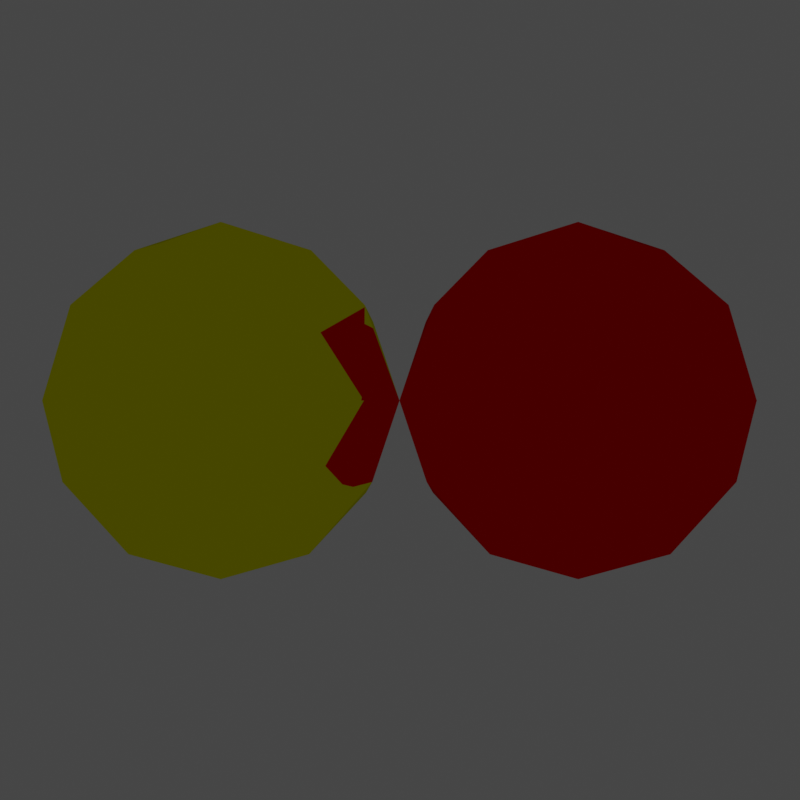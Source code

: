 # Source: scene.blend  (saved by Blender 2.93.20; exported with 4.5.12 LTS)
import bpy
from mathutils import Matrix  # noqa: F401  (used for matrix-valued properties, if any)

bpy.ops.wm.read_factory_settings(use_empty=True)
scene = bpy.context.scene
scene.name = 'Scene'

# ---- collections
col_collection = bpy.data.collections.new('Collection'); scene.collection.children.link(col_collection)

# ---- materials (node trees are filled in below, after node groups)
mat_material = bpy.data.materials.new('Material')
mat_material.alpha_threshold = 0.0
mat_material.line_color = (0.0, 0.0, 0.0, 1.0)
mat_material_001 = bpy.data.materials.new('Material.001')
mat_material_001.alpha_threshold = 0.0
mat_material_001.line_color = (0.0, 0.0, 0.0, 1.0)

# ---- material node trees
mat_material.use_nodes = True; mat_material.node_tree.nodes.clear()
_N = mat_material.node_tree.nodes; _L = mat_material.node_tree.links
n0 = _N.new('ShaderNodeOutputMaterial'); n0.name = 'Material Output'; n0.location = (300, 300)
n1 = _N.new('ShaderNodeBsdfAnisotropic'); n1.name = 'Glossy BSDF'; n1.location = (109, 255)
n1.distribution = 'GGX'
n1.inputs[0].default_value = (1.0, 0.0, 0.0, 1.0)
n1.inputs[1].default_value = 0.0
_L.new(n1.outputs[0], n0.inputs[0])
n0.is_active_output = True
mat_material_001.use_nodes = True; mat_material_001.node_tree.nodes.clear()
_N = mat_material_001.node_tree.nodes; _L = mat_material_001.node_tree.links
n0 = _N.new('ShaderNodeOutputMaterial'); n0.name = 'Material Output'; n0.location = (300, 300)
n1 = _N.new('ShaderNodeBsdfAnisotropic'); n1.name = 'Glossy BSDF'; n1.location = (109, 255)
n1.distribution = 'GGX'
n1.inputs[0].default_value = (1.0, 1.0, 0.0, 1.0)
n1.inputs[1].default_value = 0.0
_L.new(n1.outputs[0], n0.inputs[0])
n0.is_active_output = True

# ---- world
world_world = bpy.data.worlds.new('World'); scene.world = world_world
world_world.use_nodes = True; world_world.node_tree.nodes.clear()
_N = world_world.node_tree.nodes; _L = world_world.node_tree.links
n0 = _N.new('ShaderNodeOutputWorld'); n0.name = 'World Output'; n0.location = (300, 300)
n1 = _N.new('ShaderNodeBackground'); n1.name = 'Background'; n1.location = (10, 300)
n1.inputs[0].default_value = (0.05088, 0.05088, 0.05088, 1.0)
_L.new(n1.outputs[0], n0.inputs[0])
n0.is_active_output = True
world_world.color = (0.05088, 0.05088, 0.05088)
world_world.use_sun_shadow = False
world_world.sun_shadow_jitter_overblur = 0.0

# ---- cameras
cam_camera = bpy.data.cameras.new('Camera')
cam_camera.clip_end = 100.0
cam_camera.lens = 117.0
cam_camera.ortho_scale = 7.314

# ---- lights
light_light = bpy.data.lights.new('Light', 'POINT')
light_light.transmission_factor = 0.0
light_light.energy = 1000.0
light_light.shadow_soft_size = 0.1
light_light.shadow_maximum_resolution = 0.006
light_light.use_absolute_resolution = True

# ---- meshes
me_plane = bpy.data.meshes.new('Plane')
me_plane.from_pydata([(0.0, 0.0, 0.0), (233.0, 36.0, 36.0), (233.0, -36.0, 36.0), (233.0, -36.0, -36.0), (233.0, 36.0, -36.0)], [(0, 1)], [(2, 3, 4, 1)])
_uv = me_plane.uv_layers.new(name='UVMap')
_uv.uv.foreach_set('vector', [0.0, 0.0, 0.0, 0.0, 0.0, 0.0, 0.0, 0.0])
me_plane.use_remesh_fix_poles = True
me_plane.use_remesh_preserve_attributes = False
me_plane.update()
me_icosphere = bpy.data.meshes.new('Icosphere')
me_icosphere.from_pydata([(0.0, 0.0, -1.0), (0.7236, -0.5257, -0.4472), (-0.2764, -0.8506, -0.4472), (-0.8944, 0.0, -0.4472), (-0.2764, 0.8506, -0.4472), (0.7236, 0.5257, -0.4472), (0.2764, -0.8506, 0.4472), (-0.7236, -0.5257, 0.4472), (-0.7236, 0.5257, 0.4472), (0.2764, 0.8506, 0.4472), (0.8944, 0.0, 0.4472), (0.0, 0.0, 1.0), (-0.1625, -0.5, -0.8507), (0.4253, -0.309, -0.8507), (0.2629, -0.809, -0.5257), (0.8506, 0.0, -0.5257), (0.4253, 0.309, -0.8507), (-0.5257, 0.0, -0.8507), (-0.6882, -0.5, -0.5257), (-0.1625, 0.5, -0.8507), (-0.6882, 0.5, -0.5257), (0.2629, 0.809, -0.5257), (0.9511, -0.309, 0.0), (0.9511, 0.309, 0.0), (0.0, -1.0, 0.0), (0.5878, -0.809, 0.0), (-0.9511, -0.309, 0.0), (-0.5878, -0.809, 0.0), (-0.5878, 0.809, 0.0), (-0.9511, 0.309, 0.0), (0.5878, 0.809, 0.0), (0.0, 1.0, 0.0), (0.6882, -0.5, 0.5257), (-0.2629, -0.809, 0.5257), (-0.8506, 0.0, 0.5257), (-0.2629, 0.809, 0.5257), (0.6882, 0.5, 0.5257), (0.1625, -0.5, 0.8507), (0.5257, 0.0, 0.8507), (-0.4253, -0.309, 0.8507), (-0.4253, 0.309, 0.8507), (0.1625, 0.5, 0.8507)], [], [(0, 13, 12), (1, 13, 15), (0, 12, 17), (0, 17, 19), (0, 19, 16), (1, 15, 22), (2, 14, 24), (3, 18, 26), (4, 20, 28), (5, 21, 30), (1, 22, 25), (2, 24, 27), (3, 26, 29), (4, 28, 31), (5, 30, 23), (6, 32, 37), (7, 33, 39), (8, 34, 40), (9, 35, 41), (10, 36, 38), (38, 41, 11), (38, 36, 41), (36, 9, 41), (41, 40, 11), (41, 35, 40), (35, 8, 40), (40, 39, 11), (40, 34, 39), (34, 7, 39), (39, 37, 11), (39, 33, 37), (33, 6, 37), (37, 38, 11), (37, 32, 38), (32, 10, 38), (23, 36, 10), (23, 30, 36), (30, 9, 36), (31, 35, 9), (31, 28, 35), (28, 8, 35), (29, 34, 8), (29, 26, 34), (26, 7, 34), (27, 33, 7), (27, 24, 33), (24, 6, 33), (25, 32, 6), (25, 22, 32), (22, 10, 32), (30, 31, 9), (30, 21, 31), (21, 4, 31), (28, 29, 8), (28, 20, 29), (20, 3, 29), (26, 27, 7), (26, 18, 27), (18, 2, 27), (24, 25, 6), (24, 14, 25), (14, 1, 25), (22, 23, 10), (22, 15, 23), (15, 5, 23), (16, 21, 5), (16, 19, 21), (19, 4, 21), (19, 20, 4), (19, 17, 20), (17, 3, 20), (17, 18, 3), (17, 12, 18), (12, 2, 18), (15, 16, 5), (15, 13, 16), (13, 0, 16), (12, 14, 2), (12, 13, 14), (13, 1, 14)])
_uv = me_icosphere.uv_layers.new(name='UVMap')
_uv.uv.foreach_set('vector', [0.9782, 0.4612, 0.8842, 0.4249, 0.9782, 0.3605, 0.9409, 0.6675, 0.9409, 0.7682, 0.8469, 0.7038, 0.2013, 0.6353, 0.2844, 0.5783, 0.2844, 0.6922, 0.8453, 0.9728, 0.7513, 0.9365, 0.8453, 0.8721, 0.4864, 0.6353, 0.5695, 0.5783, 0.5695, 0.6922, 0.8453, 0.6659, 0.7513, 0.6295, 0.8453, 0.5651, 0.7871, 0.4612, 0.6931, 0.4249, 0.7871, 0.3605, 0.491, 0.6938, 0.491, 0.7946, 0.3971, 0.7301, 0.596, 0.3605, 0.596, 0.4612, 0.502, 0.3968, 0.502, 0.1733, 0.5851, 0.1163, 0.5851, 0.2302, 0.7498, 0.5651, 0.7498, 0.6659, 0.6558, 0.6015, 0.7653, 0.2318, 0.7653, 0.3325, 0.6714, 0.2681, 0.9409, 0.4628, 0.9409, 0.5635, 0.8469, 0.4991, 0.7653, 0.0007957, 0.7653, 0.1015, 0.6714, 0.03712, 0.7498, 0.5635, 0.6558, 0.5272, 0.7498, 0.4628, 0.3955, 0.6938, 0.3955, 0.7946, 0.3015, 0.7301, 0.09475, 0.7961, 0.09475, 0.8969, 0.0007957, 0.8325, 0.9564, 0.217, 0.8625, 0.1807, 0.9564, 0.1163, 0.8609, 0.3325, 0.7669, 0.2962, 0.8609, 0.2318, 0.491, 0.8969, 0.3971, 0.8606, 0.491, 0.7961, 0.8625, 0.0652, 0.9564, 0.0007957, 0.9564, 0.1015, 0.4002, 0.0007957, 0.4002, 0.1147, 0.3015, 0.05775, 0.101, 0.7301, 0.195, 0.6938, 0.195, 0.7946, 0.3846, 0.5783, 0.3846, 0.6922, 0.3015, 0.6353, 0.4018, 0.1733, 0.5004, 0.1163, 0.5004, 0.2302, 0.7887, 0.3968, 0.8826, 0.3605, 0.8826, 0.4612, 0.0007957, 0.9629, 0.09475, 0.8985, 0.09475, 0.9992, 0.5004, 0.3473, 0.5004, 0.4612, 0.4018, 0.4043, 0.8625, 0.2681, 0.9564, 0.2318, 0.9564, 0.3325, 0.1841, 0.5783, 0.1841, 0.6922, 0.101, 0.6353, 0.3015, 0.2888, 0.4002, 0.2318, 0.4002, 0.3457, 0.7498, 0.7698, 0.7498, 0.8705, 0.6558, 0.8342, 0.7498, 0.9728, 0.6558, 0.9084, 0.7498, 0.8721, 0.0007957, 0.4043, 0.09945, 0.3473, 0.09945, 0.4612, 0.3015, 0.8325, 0.3955, 0.7961, 0.3955, 0.8969, 0.7513, 0.5272, 0.8453, 0.4628, 0.8453, 0.5635, 0.1997, 0.1147, 0.101, 0.05775, 0.1997, 0.0007957, 0.08388, 0.5767, 0.0007957, 0.5198, 0.08388, 0.4628, 0.6542, 0.4628, 0.6542, 0.5767, 0.5711, 0.5198, 0.2999, 0.2302, 0.2013, 0.1733, 0.2999, 0.1163, 0.5851, 0.3457, 0.502, 0.2888, 0.5851, 0.2318, 0.7669, 0.0652, 0.8609, 0.0007957, 0.8609, 0.1015, 0.09945, 0.3457, 0.0007957, 0.2888, 0.09945, 0.2318, 0.7669, 0.1526, 0.8609, 0.1163, 0.8609, 0.217, 0.7498, 0.7682, 0.6558, 0.7038, 0.7498, 0.6675, 0.1997, 0.2318, 0.1997, 0.3457, 0.101, 0.2888, 0.0007957, 0.7301, 0.09475, 0.6938, 0.09475, 0.7946, 0.5976, 0.4249, 0.6915, 0.3605, 0.6915, 0.4612, 0.09945, 0.2302, 0.0007957, 0.1733, 0.09945, 0.1163, 0.6698, 0.3457, 0.5867, 0.2888, 0.6698, 0.2318, 0.4849, 0.4628, 0.4849, 0.5767, 0.4018, 0.5198, 0.2999, 0.3457, 0.2013, 0.2888, 0.2999, 0.2318, 0.6698, 0.2302, 0.5867, 0.1733, 0.6698, 0.1163, 0.3846, 0.4628, 0.3846, 0.5767, 0.3015, 0.5198, 0.2013, 0.05775, 0.2999, 0.0007957, 0.2999, 0.1147, 0.5866, 0.6938, 0.5866, 0.7946, 0.4926, 0.7582, 0.2844, 0.4628, 0.2844, 0.5767, 0.2013, 0.5198, 0.09945, 0.1147, 0.0007957, 0.05775, 0.09945, 0.0007957, 0.1841, 0.5767, 0.101, 0.5198, 0.1841, 0.4628, 0.7653, 0.217, 0.6714, 0.1526, 0.7653, 0.1163, 0.101, 0.1733, 0.1997, 0.1163, 0.1997, 0.2302, 0.5695, 0.5767, 0.4864, 0.5198, 0.5695, 0.4628, 0.9409, 0.6659, 0.8469, 0.6015, 0.9409, 0.5651, 0.4002, 0.1163, 0.4002, 0.2302, 0.3015, 0.1733, 0.8453, 0.6675, 0.8453, 0.7682, 0.7513, 0.7319, 0.195, 0.8969, 0.101, 0.8325, 0.195, 0.7961, 0.3015, 0.4043, 0.4002, 0.3473, 0.4002, 0.4612, 0.7513, 0.8061, 0.8453, 0.7698, 0.8453, 0.8705, 0.2952, 0.7946, 0.2013, 0.7301, 0.2952, 0.6938, 0.1997, 0.3473, 0.1997, 0.4612, 0.101, 0.4043, 0.2013, 0.8325, 0.2952, 0.7961, 0.2952, 0.8969, 0.5866, 0.8969, 0.4926, 0.8325, 0.5866, 0.7961, 0.2999, 0.3473, 0.2999, 0.4612, 0.2013, 0.4043, 0.5851, 0.1147, 0.502, 0.05775, 0.5851, 0.0007957, 0.4849, 0.5783, 0.4849, 0.6922, 0.4018, 0.6353, 0.5004, 0.3457, 0.4018, 0.2888, 0.5004, 0.2318, 0.195, 0.8985, 0.195, 0.9992, 0.101, 0.9629, 0.6698, 0.0007957, 0.6698, 0.1147, 0.5867, 0.05775, 0.5004, 0.1147, 0.4018, 0.05775, 0.5004, 0.0007957, 0.08388, 0.6922, 0.0007957, 0.6353, 0.08388, 0.5783])
me_icosphere.materials.append(mat_material)
me_icosphere.use_remesh_fix_poles = True
me_icosphere.use_remesh_preserve_attributes = False
me_icosphere.update()
me_icosphere_002 = bpy.data.meshes.new('Icosphere.002')
me_icosphere_002.from_pydata([(0.0, 0.0, -1.0), (0.7236, -0.5257, -0.4472), (-0.2764, -0.8506, -0.4472), (-0.8944, 0.0, -0.4472), (-0.2764, 0.8506, -0.4472), (0.7236, 0.5257, -0.4472), (0.2764, -0.8506, 0.4472), (-0.7236, -0.5257, 0.4472), (-0.7236, 0.5257, 0.4472), (0.2764, 0.8506, 0.4472), (0.8944, 0.0, 0.4472), (0.0, 0.0, 1.0), (-0.1625, -0.5, -0.8507), (0.4253, -0.309, -0.8507), (0.2629, -0.809, -0.5257), (0.8506, 0.0, -0.5257), (0.4253, 0.309, -0.8507), (-0.5257, 0.0, -0.8507), (-0.6882, -0.5, -0.5257), (-0.1625, 0.5, -0.8507), (-0.6882, 0.5, -0.5257), (0.2629, 0.809, -0.5257), (0.9511, -0.309, 0.0), (0.9511, 0.309, 0.0), (0.0, -1.0, 0.0), (0.5878, -0.809, 0.0), (-0.9511, -0.309, 0.0), (-0.5878, -0.809, 0.0), (-0.5878, 0.809, 0.0), (-0.9511, 0.309, 0.0), (0.5878, 0.809, 0.0), (0.0, 1.0, 0.0), (0.6882, -0.5, 0.5257), (-0.2629, -0.809, 0.5257), (-0.8506, 0.0, 0.5257), (-0.2629, 0.809, 0.5257), (0.6882, 0.5, 0.5257), (0.1625, -0.5, 0.8507), (0.5257, 0.0, 0.8507), (-0.4253, -0.309, 0.8507), (-0.4253, 0.309, 0.8507), (0.1625, 0.5, 0.8507)], [], [(0, 13, 12), (1, 13, 15), (0, 12, 17), (0, 17, 19), (0, 19, 16), (1, 15, 22), (2, 14, 24), (3, 18, 26), (4, 20, 28), (5, 21, 30), (1, 22, 25), (2, 24, 27), (3, 26, 29), (4, 28, 31), (5, 30, 23), (6, 32, 37), (7, 33, 39), (8, 34, 40), (9, 35, 41), (10, 36, 38), (38, 41, 11), (38, 36, 41), (36, 9, 41), (41, 40, 11), (41, 35, 40), (35, 8, 40), (40, 39, 11), (40, 34, 39), (34, 7, 39), (39, 37, 11), (39, 33, 37), (33, 6, 37), (37, 38, 11), (37, 32, 38), (32, 10, 38), (23, 36, 10), (23, 30, 36), (30, 9, 36), (31, 35, 9), (31, 28, 35), (28, 8, 35), (29, 34, 8), (29, 26, 34), (26, 7, 34), (27, 33, 7), (27, 24, 33), (24, 6, 33), (25, 32, 6), (25, 22, 32), (22, 10, 32), (30, 31, 9), (30, 21, 31), (21, 4, 31), (28, 29, 8), (28, 20, 29), (20, 3, 29), (26, 27, 7), (26, 18, 27), (18, 2, 27), (24, 25, 6), (24, 14, 25), (14, 1, 25), (22, 23, 10), (22, 15, 23), (15, 5, 23), (16, 21, 5), (16, 19, 21), (19, 4, 21), (19, 20, 4), (19, 17, 20), (17, 3, 20), (17, 18, 3), (17, 12, 18), (12, 2, 18), (15, 16, 5), (15, 13, 16), (13, 0, 16), (12, 14, 2), (12, 13, 14), (13, 1, 14)])
_uv = me_icosphere_002.uv_layers.new(name='UVMap')
_uv.uv.foreach_set('vector', [0.9782, 0.4612, 0.8842, 0.4249, 0.9782, 0.3605, 0.9409, 0.6675, 0.9409, 0.7682, 0.8469, 0.7038, 0.2013, 0.6353, 0.2844, 0.5783, 0.2844, 0.6922, 0.8453, 0.9728, 0.7513, 0.9365, 0.8453, 0.8721, 0.4864, 0.6353, 0.5695, 0.5783, 0.5695, 0.6922, 0.8453, 0.6659, 0.7513, 0.6295, 0.8453, 0.5651, 0.7871, 0.4612, 0.6931, 0.4249, 0.7871, 0.3605, 0.491, 0.6938, 0.491, 0.7946, 0.3971, 0.7301, 0.596, 0.3605, 0.596, 0.4612, 0.502, 0.3968, 0.502, 0.1733, 0.5851, 0.1163, 0.5851, 0.2302, 0.7498, 0.5651, 0.7498, 0.6659, 0.6558, 0.6015, 0.7653, 0.2318, 0.7653, 0.3325, 0.6714, 0.2681, 0.9409, 0.4628, 0.9409, 0.5635, 0.8469, 0.4991, 0.7653, 0.0007957, 0.7653, 0.1015, 0.6714, 0.03712, 0.7498, 0.5635, 0.6558, 0.5272, 0.7498, 0.4628, 0.3955, 0.6938, 0.3955, 0.7946, 0.3015, 0.7301, 0.09475, 0.7961, 0.09475, 0.8969, 0.0007957, 0.8325, 0.9564, 0.217, 0.8625, 0.1807, 0.9564, 0.1163, 0.8609, 0.3325, 0.7669, 0.2962, 0.8609, 0.2318, 0.491, 0.8969, 0.3971, 0.8606, 0.491, 0.7961, 0.8625, 0.0652, 0.9564, 0.0007957, 0.9564, 0.1015, 0.4002, 0.0007957, 0.4002, 0.1147, 0.3015, 0.05775, 0.101, 0.7301, 0.195, 0.6938, 0.195, 0.7946, 0.3846, 0.5783, 0.3846, 0.6922, 0.3015, 0.6353, 0.4018, 0.1733, 0.5004, 0.1163, 0.5004, 0.2302, 0.7887, 0.3968, 0.8826, 0.3605, 0.8826, 0.4612, 0.0007957, 0.9629, 0.09475, 0.8985, 0.09475, 0.9992, 0.5004, 0.3473, 0.5004, 0.4612, 0.4018, 0.4043, 0.8625, 0.2681, 0.9564, 0.2318, 0.9564, 0.3325, 0.1841, 0.5783, 0.1841, 0.6922, 0.101, 0.6353, 0.3015, 0.2888, 0.4002, 0.2318, 0.4002, 0.3457, 0.7498, 0.7698, 0.7498, 0.8705, 0.6558, 0.8342, 0.7498, 0.9728, 0.6558, 0.9084, 0.7498, 0.8721, 0.0007957, 0.4043, 0.09945, 0.3473, 0.09945, 0.4612, 0.3015, 0.8325, 0.3955, 0.7961, 0.3955, 0.8969, 0.7513, 0.5272, 0.8453, 0.4628, 0.8453, 0.5635, 0.1997, 0.1147, 0.101, 0.05775, 0.1997, 0.0007957, 0.08388, 0.5767, 0.0007957, 0.5198, 0.08388, 0.4628, 0.6542, 0.4628, 0.6542, 0.5767, 0.5711, 0.5198, 0.2999, 0.2302, 0.2013, 0.1733, 0.2999, 0.1163, 0.5851, 0.3457, 0.502, 0.2888, 0.5851, 0.2318, 0.7669, 0.0652, 0.8609, 0.0007957, 0.8609, 0.1015, 0.09945, 0.3457, 0.0007957, 0.2888, 0.09945, 0.2318, 0.7669, 0.1526, 0.8609, 0.1163, 0.8609, 0.217, 0.7498, 0.7682, 0.6558, 0.7038, 0.7498, 0.6675, 0.1997, 0.2318, 0.1997, 0.3457, 0.101, 0.2888, 0.0007957, 0.7301, 0.09475, 0.6938, 0.09475, 0.7946, 0.5976, 0.4249, 0.6915, 0.3605, 0.6915, 0.4612, 0.09945, 0.2302, 0.0007957, 0.1733, 0.09945, 0.1163, 0.6698, 0.3457, 0.5867, 0.2888, 0.6698, 0.2318, 0.4849, 0.4628, 0.4849, 0.5767, 0.4018, 0.5198, 0.2999, 0.3457, 0.2013, 0.2888, 0.2999, 0.2318, 0.6698, 0.2302, 0.5867, 0.1733, 0.6698, 0.1163, 0.3846, 0.4628, 0.3846, 0.5767, 0.3015, 0.5198, 0.2013, 0.05775, 0.2999, 0.0007957, 0.2999, 0.1147, 0.5866, 0.6938, 0.5866, 0.7946, 0.4926, 0.7582, 0.2844, 0.4628, 0.2844, 0.5767, 0.2013, 0.5198, 0.09945, 0.1147, 0.0007957, 0.05775, 0.09945, 0.0007957, 0.1841, 0.5767, 0.101, 0.5198, 0.1841, 0.4628, 0.7653, 0.217, 0.6714, 0.1526, 0.7653, 0.1163, 0.101, 0.1733, 0.1997, 0.1163, 0.1997, 0.2302, 0.5695, 0.5767, 0.4864, 0.5198, 0.5695, 0.4628, 0.9409, 0.6659, 0.8469, 0.6015, 0.9409, 0.5651, 0.4002, 0.1163, 0.4002, 0.2302, 0.3015, 0.1733, 0.8453, 0.6675, 0.8453, 0.7682, 0.7513, 0.7319, 0.195, 0.8969, 0.101, 0.8325, 0.195, 0.7961, 0.3015, 0.4043, 0.4002, 0.3473, 0.4002, 0.4612, 0.7513, 0.8061, 0.8453, 0.7698, 0.8453, 0.8705, 0.2952, 0.7946, 0.2013, 0.7301, 0.2952, 0.6938, 0.1997, 0.3473, 0.1997, 0.4612, 0.101, 0.4043, 0.2013, 0.8325, 0.2952, 0.7961, 0.2952, 0.8969, 0.5866, 0.8969, 0.4926, 0.8325, 0.5866, 0.7961, 0.2999, 0.3473, 0.2999, 0.4612, 0.2013, 0.4043, 0.5851, 0.1147, 0.502, 0.05775, 0.5851, 0.0007957, 0.4849, 0.5783, 0.4849, 0.6922, 0.4018, 0.6353, 0.5004, 0.3457, 0.4018, 0.2888, 0.5004, 0.2318, 0.195, 0.8985, 0.195, 0.9992, 0.101, 0.9629, 0.6698, 0.0007957, 0.6698, 0.1147, 0.5867, 0.05775, 0.5004, 0.1147, 0.4018, 0.05775, 0.5004, 0.0007957, 0.08388, 0.6922, 0.0007957, 0.6353, 0.08388, 0.5783])
me_icosphere_002.materials.append(mat_material_001)
me_icosphere_002.use_remesh_fix_poles = True
me_icosphere_002.use_remesh_preserve_attributes = False
me_icosphere_002.update()

# ---- objects
ob_light = bpy.data.objects.new('Light', light_light)
ob_camera = bpy.data.objects.new('Camera', cam_camera)
ob_plane = bpy.data.objects.new('Plane', me_plane)
ob_icosphere = bpy.data.objects.new('Icosphere', me_icosphere)
ob_icosphere_002 = bpy.data.objects.new('Icosphere.002', me_icosphere_002)

# ---- transforms, parenting, visibility, modifiers, constraints
ob_light.location = (4.076, 1.005, 5.904)
ob_light.rotation_euler = (0.6503, 0.05522, 1.866)
ob_light.lock_rotations_4d = False
ob_light.empty_display_type = 'ARROWS'
ob_light.color = (0.0, 0.0, 0.0, 0.0)
ob_light.lineart.crease_threshold = 0.0
ob_camera.location = (0.0, 0.0, 0.0)
ob_camera.rotation_euler = (1.571, 0.0, -1.571)
ob_camera.lock_rotations_4d = False
ob_camera.empty_display_type = 'ARROWS'
ob_camera.color = (0.0, 0.0, 0.0, 0.0)
ob_camera.display_type = 'WIRE'
ob_camera.lineart.crease_threshold = 0.0
ob_plane.location = (0.0, 0.0, 0.0)
ob_icosphere.location = (7.276, -0.5, 0.0)
ob_icosphere.scale = (0.5, 0.5, 0.5)
ob_icosphere_002.location = (7.276, 0.5, 0.0)
ob_icosphere_002.scale = (0.5, 0.5, 0.5)

# ---- collection membership
col_collection.objects.link(ob_light)
col_collection.objects.link(ob_camera)
col_collection.objects.link(ob_plane)
col_collection.objects.link(ob_icosphere)
col_collection.objects.link(ob_icosphere_002)

# ---- scene / render settings (as saved in the file)
scene.camera = ob_camera
scene.frame_start = 1; scene.frame_end = 250; scene.frame_set(1)
scene.render.engine = 'CYCLES'
scene.render.resolution_x = 720
scene.render.resolution_y = 720
scene.cycles.use_denoising = False
scene.cycles.samples = 128
scene.cycles.sampling_pattern = 'TABULATED_SOBOL'
scene.cycles.use_adaptive_sampling = False
scene.cycles.use_light_tree = False
scene.view_settings.view_transform = 'Filmic'
bpy.context.view_layer.update()
